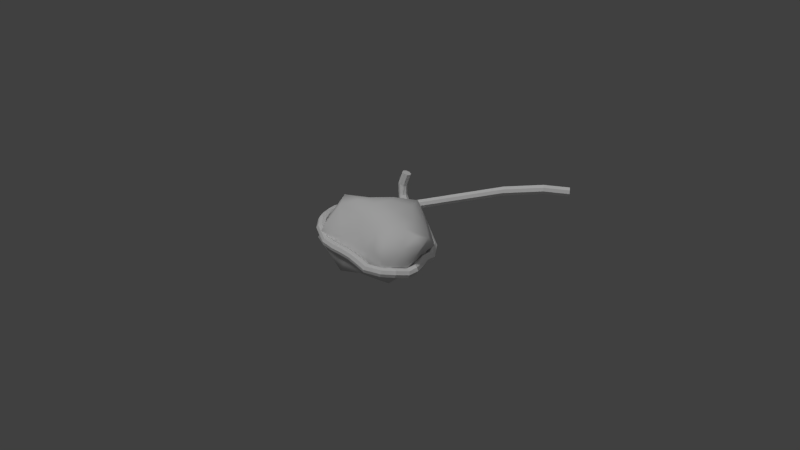 # Source: rockyrope.blend  (saved by Blender 2.69.0; exported with 4.5.12 LTS)
import bpy
from mathutils import Matrix  # noqa: F401  (used for matrix-valued properties, if any)

bpy.ops.wm.read_factory_settings(use_empty=True)
scene = bpy.context.scene
scene.name = 'Scene'

# ---- collections
col_collection_1 = bpy.data.collections.new('Collection 1'); scene.collection.children.link(col_collection_1)

# ---- materials (node trees are filled in below, after node groups)
mat_material_002 = bpy.data.materials.new('Material_002')
mat_material_002.alpha_threshold = 0.0
mat_material_002.use_transparent_shadow = False
mat_material_002.specular_color = (0.5, 0.5, 0.5)
mat_material_002.roughness = 0.5
mat_material_002.specular_intensity = 0.0
mat_material_002.line_color = (0.0, 0.0, 0.0, 1.0)

# ---- material node trees

# ---- world
world_world = bpy.data.worlds.new('World'); scene.world = world_world
world_world.color = (0.05088, 0.05088, 0.05088)
world_world.use_sun_shadow = False
world_world.sun_shadow_jitter_overblur = 0.0
world_world.cycles.sampling_method = 'MANUAL'
world_world.cycles.sample_map_resolution = 256

# ---- cameras
cam_camera_001 = bpy.data.cameras.new('Camera.001')
cam_camera_001.clip_end = 100.0
cam_camera_001.lens = 35.0
cam_camera_001.sensor_width = 32.0
cam_camera_001.sensor_height = 18.0
cam_camera_001.dof.focus_distance = 0.0
cam_camera_001.dof.aperture_fstop = 128.0
cam_camera = bpy.data.cameras.new('Camera')
cam_camera.clip_end = 100.0
cam_camera.lens = 35.0
cam_camera.sensor_width = 32.0
cam_camera.sensor_height = 18.0
cam_camera.ortho_scale = 7.314
cam_camera.dof.focus_distance = 0.0
cam_camera.dof.aperture_fstop = 128.0

# ---- lights
light_sun = bpy.data.lights.new('Sun', 'SUN')
light_sun.transmission_factor = 0.0
light_sun.angle = 0.1993
light_sun.energy = 1.0
light_sun.shadow_buffer_clip_start = 0.5
light_sun.shadow_soft_size = 0.1
light_sun.shadow_cascade_max_distance = 1000.0
light_sun.cycles.use_multiple_importance_sampling = False
light_lamp = bpy.data.lights.new('Lamp', 'POINT')
light_lamp.transmission_factor = 0.0
light_lamp.cutoff_distance = 30.0
light_lamp.energy = 100.0
light_lamp.shadow_buffer_clip_start = 1.001
light_lamp.shadow_soft_size = 0.1
light_lamp.shadow_maximum_resolution = 0.006
light_lamp.use_absolute_resolution = True
light_lamp.cycles.use_multiple_importance_sampling = False

# ---- meshes
me_icosphere_001 = bpy.data.meshes.new('Icosphere.001')
me_icosphere_001.from_pydata([(-0.1045, 6.806, 2.142), (-0.1093, 6.627, 2.588), (0.575, 6.616, 2.534), (-0.003607, 6.716, 2.708), (0.5716, 6.981, 2.29), (0.6758, 7.044, 2.812), (0.6483, 7.149, 2.505), (0.1958, 7.162, 2.955), (0.1687, 6.597, 2.407), (-0.3806, 7.253, 2.272), (-0.2672, 7.008, 2.184), (-0.5894, 7.294, 2.806), (0.3838, 6.607, 2.397), (0.4006, 7.27, 2.842), (-0.3681, 6.833, 2.17), (-0.4904, 7.5, 2.433), (0.6864, 7.245, 2.72), (0.08264, 7.585, 2.274), (-0.6656, 6.703, 2.516), (0.3535, 6.952, 2.191), (0.1986, 7.654, 2.71), (-0.3492, 7.514, 2.801), (0.1651, 6.959, 2.952), (-0.4234, 7.048, 2.968), (0.0005479, 7.248, 2.994), (-0.2662, 6.956, 3.004), (-0.2124, 7.156, 2.984), (0.0347, 7.704, 2.856), (-0.6775, 6.81, 2.695), (0.315, 6.804, 2.142), (0.6306, 6.811, 2.347), (-0.09851, 6.853, 2.894), (-0.5646, 6.797, 2.302), (0.2579, 7.589, 2.318), (-0.337, 6.546, 2.551), (0.07432, 7.728, 2.443), (0.06718, 7.795, 2.628), (-0.4772, 6.567, 2.708), (0.4255, 7.531, 2.358), (-0.6711, 7.317, 2.706), (0.3406, 7.636, 2.509), (-0.246, 7.701, 2.439), (0.138, 7.127, 2.209), (-0.7743, 7.048, 2.646), (-0.1018, 7.241, 2.218), (-0.4059, 6.674, 2.247), (-0.08259, 6.591, 2.409), (0.62, 7.412, 2.531), (0.6603, 6.856, 2.708), (0.436, 6.584, 2.679), (0.2752, 6.774, 2.811), (-0.4488, 6.814, 2.933), (-0.1319, 7.792, 2.568), (0.1438, 6.877, 2.141), (-0.4322, 7.289, 2.88), (0.4396, 7.461, 2.699), (-0.3854, 6.555, 2.361), (-0.131, 7.435, 2.933), (0.1004, 7.439, 2.183), (0.1321, 6.608, 2.26), (-0.3028, 6.665, 2.714), (0.1766, 7.466, 2.909), (-0.1693, 7.667, 2.738), (-0.7307, 6.885, 2.481), (-0.5526, 6.519, 2.538), (-0.6054, 7.16, 2.464), (-0.7003, 7.1, 2.896), (0.5117, 6.704, 2.811), (-0.03883, 7.044, 2.998), (0.7734, 7.044, 2.703), (-0.5517, 7.498, 2.707), (0.7079, 6.899, 2.479), (-0.3588, 7.617, 2.646), (0.4718, 7.008, 2.877), (0.2074, 6.633, 2.583), (0.3911, 7.286, 2.307), (-0.1552, 7.55, 2.275), (-0.5331, 6.987, 2.252), (-0.2038, 6.577, 2.173), (0.4935, 6.758, 2.203), (-0.03985, 6.997, 2.152), (0.2298, 7.022, 3.046)], [], [(36, 52, 62), (5, 73, 48), (40, 36, 20), (68, 26, 25), (22, 68, 31), (20, 61, 55), (22, 7, 68), (17, 58, 76), (54, 21, 70), (63, 18, 28), (54, 26, 57), (46, 34, 56), (31, 51, 60), (69, 5, 48), (67, 49, 2), (50, 22, 31), (49, 74, 12), (5, 69, 16), (3, 31, 60), (22, 50, 73), (8, 59, 12), (61, 27, 57), (59, 8, 46), (27, 20, 36), (7, 73, 13), (35, 17, 76), (37, 28, 64), (57, 24, 61), (14, 32, 77), (49, 67, 50), (28, 66, 43), (25, 51, 31), (31, 3, 50), (10, 14, 77), (61, 20, 27), (54, 11, 66), (6, 47, 16), (68, 24, 26), (11, 54, 70), (27, 62, 57), (2, 49, 12), (21, 62, 72), (17, 35, 33), (39, 11, 70), (68, 25, 31), (8, 74, 46), (34, 64, 56), (26, 54, 23), (3, 60, 1), (74, 8, 12), (58, 17, 33), (50, 3, 74), (37, 64, 34), (28, 43, 63), (60, 37, 34), (11, 39, 66), (73, 5, 16), (61, 7, 13), (24, 68, 7), (28, 37, 51), (74, 49, 50), (1, 46, 74), (24, 7, 61), (7, 22, 73), (66, 28, 51), (62, 27, 36), (51, 25, 23), (21, 72, 70), (74, 3, 1), (72, 41, 15), (24, 57, 26), (26, 23, 25), (18, 64, 28), (47, 55, 16), (55, 40, 20), (45, 32, 14), (52, 72, 62), (76, 41, 35), (40, 38, 33), (13, 73, 16), (43, 39, 65), (78, 45, 14), (38, 40, 47), (38, 75, 33), (53, 29, 59), (41, 52, 35), (1, 34, 46), (21, 54, 57), (61, 13, 55), (79, 29, 19), (71, 30, 4), (52, 41, 72), (58, 33, 75), (23, 54, 66), (65, 39, 15), (36, 40, 35), (55, 13, 16), (29, 79, 59), (41, 76, 15), (78, 56, 45), (52, 36, 35), (2, 12, 79), (9, 15, 76), (34, 1, 60), (37, 60, 51), (16, 69, 6), (79, 30, 2), (39, 43, 66), (56, 78, 46), (40, 33, 35), (51, 23, 66), (14, 0, 78), (62, 21, 57), (56, 64, 45), (47, 40, 55), (47, 6, 75), (32, 45, 64), (39, 70, 15), (19, 42, 75), (75, 38, 47), (30, 71, 2), (30, 79, 4), (4, 19, 75), (29, 53, 19), (67, 48, 73), (12, 59, 79), (53, 59, 0), (48, 67, 2), (44, 80, 10), (18, 63, 32), (76, 44, 9), (64, 18, 32), (0, 14, 10), (73, 50, 67), (10, 77, 9), (65, 15, 9), (46, 78, 59), (48, 71, 69), (72, 15, 70), (19, 4, 79), (6, 69, 71), (19, 53, 42), (71, 4, 6), (78, 0, 59), (76, 58, 44), (9, 44, 10), (10, 80, 0), (71, 48, 2), (80, 44, 42), (80, 42, 53), (58, 75, 42), (58, 42, 44), (4, 75, 6), (77, 32, 63), (63, 43, 65), (65, 77, 63), (77, 65, 9), (80, 53, 0)])
me_icosphere_001.polygons.foreach_set('use_smooth', [True] * 158)
_uv = me_icosphere_001.uv_layers.new(name='Icosphere_001-mesh-map-0')
_uv.uv.foreach_set('vector', [0.6631, 0.9028, 0.4245, 0.8305, 0.3796, 1.034, 1.393, 0.3793, 1.117, 0.3376, 1.374, 0.1533, 0.9909, 0.7592, 0.6631, 0.9028, 0.8206, 1.0, 0.5369, 0.3922, 0.3321, 0.5307, 0.2616, 0.2901, 0.7772, 0.2846, 0.5369, 0.3922, 0.4645, 0.1497, 0.8206, 1.11, 0.7943, 0.885, 1.11, 0.8786, 0.7772, 0.2846, 0.8181, 0.5249, 0.5369, 0.3922, 0.6816, 1.027, 0.7029, 0.8532, 0.3966, 0.9855, 0.09235, 0.6581, 0.164, 0.9423, -0.07876, 0.9235, 0.156, 0.7266, -0.06293, 0.7678, 0.06573, 0.9831, 0.09235, 0.6581, 0.3321, 0.5307, 0.4506, 0.8373, 0.4834, 0.6224, 0.1844, 0.7972, 0.1571, 0.6039, 0.4645, 1.221, 0.04455, 1.267, 0.2196, 1.005, 0.3518, 0.9589, 0.3463, 1.123, 0.1204, 0.9984, 1.196, 1.122, 1.105, 0.9631, 1.272, 0.7893, 0.9125, 0.05531, 0.7772, 0.2846, 0.4645, 0.1497, 1.105, 0.9631, 0.8374, 0.8521, 1.044, 0.6312, 0.3463, 1.123, 0.3518, 0.9589, 0.5868, 1.013, 0.5881, 1.007, 0.4645, 1.221, 0.2196, 1.005, 0.7772, 0.2846, 0.9125, 0.05531, 1.117, 0.3376, 0.7825, 0.6436, 0.741, 0.4607, 1.044, 0.6312, 0.7943, 0.885, 0.6242, 1.171, 0.4506, 0.8373, 0.741, 0.4607, 0.7825, 0.6436, 0.4834, 0.6224, 0.6242, 1.176, 0.8206, 1.0, 0.6631, 0.9028, 0.8181, 0.5249, 1.117, 0.3376, 1.056, 0.6338, 0.6717, 0.68, 0.6816, 0.4777, 0.3966, 0.4788, -0.2257, 0.9987, 0.06573, 0.9831, -0.2834, 0.7945, 0.4506, 0.8373, 0.594, 0.6323, 0.7943, 0.885, 0.1413, 0.1267, -0.0943, 0.08314, -0.05647, 0.3114, 1.105, -0.1719, 1.196, -0.0287, 0.9125, 0.05531, 0.06573, 0.9831, 0.4134, 1.224, 0.3511, 0.9233, 0.2616, 0.2901, 0.04455, 0.1037, 0.4645, 0.1497, 0.4645, 1.221, 0.5881, 1.007, 0.9125, 1.122, 0.2622, 0.3357, 0.1413, 0.1267, -0.05647, 0.3114, 0.852, 1.239, 1.077, 1.0, 1.138, 1.176, 0.09235, 0.6581, -0.124, 0.6787, -0.2569, 0.4463, 0.4715, 0.755, 0.7878, 0.7859, 0.5868, 1.013, 0.5369, 0.3922, 0.594, 0.6323, 0.3321, 0.5307, -0.124, 0.6787, 0.09235, 0.6581, -0.07876, 0.9235, 0.6242, 1.171, 0.3796, 1.126, 0.4506, 0.8373, 1.272, 0.7893, 1.105, 0.9631, 1.044, 0.6312, 0.164, 1.109, 0.3796, 1.034, 0.1525, 0.924, 0.6816, 0.4777, 0.6717, 0.68, 0.8917, 0.5311, 0.6738, 0.9952, 0.6457, 1.115, 0.8906, 0.9975, 0.5369, 0.3922, 0.2616, 0.2901, 0.4645, 0.1497, 0.7825, 0.6436, 0.8374, 0.8521, 0.4834, 0.6224, 0.1844, 0.7972, -0.07985, 0.7945, 0.1571, 0.6039, 0.3321, 0.5307, 0.09235, 0.6581, 0.06007, 0.3863, 0.5881, 1.007, 0.2196, 1.005, 0.4653, 0.8351, 0.8374, 0.8521, 0.7825, 0.6436, 1.044, 0.6312, 0.7029, 0.8532, 0.6816, 1.027, 0.8917, 1.033, 0.9125, 1.122, 0.5881, 1.007, 0.8374, 0.8521, 0.01057, 0.9987, -0.07985, 0.7945, 0.1844, 0.7972, 0.06573, 0.9831, 0.3511, 0.9233, 0.156, 0.7266, 0.2196, 1.005, 0.01057, 0.9987, 0.1844, 0.7972, -0.124, 1.115, -0.222, 0.9952, -0.2569, 1.224, 1.117, 0.3376, 1.393, 0.3793, 1.405, 0.6198, 0.7943, 0.885, 0.8181, 0.5249, 1.056, 0.6338, 0.594, 0.6323, 0.5369, 0.3922, 0.8181, 0.5249, 0.06573, 0.9831, -0.2257, 0.9987, 0.07075, 1.267, 0.8374, 0.8521, 1.105, 0.9631, 0.9125, 1.122, 0.4653, 0.8351, 0.4834, 0.6224, 0.8374, 0.8521, 0.594, 0.6323, 0.8181, 0.5249, 0.7943, 0.885, 0.8181, 0.5249, 0.7772, 0.2846, 1.117, 0.3376, 0.4134, 1.224, 0.06573, 0.9831, 0.07075, 1.267, 0.3796, 1.034, 0.6242, 1.176, 0.6631, 0.9028, 0.04455, 0.1037, 0.2616, 0.2901, 0.06007, 0.3863, 0.164, 1.109, 0.1525, 0.924, -0.07876, 0.9975, 0.8374, 0.8521, 0.5881, 1.007, 0.4653, 0.8351, 0.1525, 0.924, 0.2877, 0.6761, -0.005337, 0.6687, 0.594, 0.6323, 0.4506, 0.8373, 0.3321, 0.5307, 0.3321, 0.5307, 0.06007, 0.3863, 0.2616, 0.2901, -0.06293, 0.7678, -0.2834, 0.7945, 0.06573, 0.9831, 1.326, 0.7859, 1.11, 0.9876, 1.405, 1.013, 1.11, 0.9876, 0.9909, 0.7592, 0.8206, 1.0, 0.09603, -0.0648, -0.0943, 0.08314, 0.1413, 0.1267, 0.4245, 0.8305, 0.1525, 0.924, 0.3796, 1.034, 0.3966, 0.4788, 0.2877, 0.6761, 0.6717, 0.68, 0.9909, 0.7592, 1.093, 0.5787, 0.8917, 0.5311, 1.056, 0.6338, 1.117, 0.3376, 1.405, 0.6198, 0.3511, 0.9233, 0.6738, 0.9952, 0.4851, 0.7056, 0.3382, -0.1804, 0.09603, -0.0648, 0.1413, 0.1267, 1.093, 0.5787, 0.9909, 0.7592, 1.326, 0.7859, 1.093, 0.9628, 1.051, 0.6692, 0.8917, 1.033, 0.7549, 0.1792, 0.9601, 0.0917, 0.741, -0.143, 0.2877, 0.6761, 0.4245, 0.8305, 0.6717, 0.68, 0.4653, 0.8351, 0.1844, 0.7972, 0.4834, 0.6224, 0.164, 0.9423, 0.09235, 0.6581, 0.4506, 0.8373, 0.7943, 0.885, 1.056, 0.6338, 1.11, 0.8786, 1.174, 0.03625, 0.9601, 0.0917, 1.006, 0.2684, 0.1863, 0.7598, 0.07385, 0.6037, 0.2712, 0.4975, 0.4245, 0.8305, 0.2877, 0.6761, 0.1525, 0.924, 0.7029, 0.8532, 0.8917, 1.033, 1.051, 0.6692, 0.06007, 0.3863, 0.09235, 0.6581, -0.2569, 0.4463, 0.4851, 0.7056, 0.6738, 0.9952, 0.8928, 0.6687, 0.6631, 0.9028, 0.9909, 0.7592, 0.6717, 0.68, 1.11, 0.8786, 1.056, 0.6338, 1.405, 0.6198, 0.9601, 0.0917, 1.174, 0.03625, 0.741, -0.143, 0.2877, 1.167, 0.3966, 0.9855, -0.005337, 0.9258, 0.3382, 0.3567, 0.1571, 0.6039, 0.09603, 0.446, 0.4245, 0.8305, 0.6631, 0.9028, 0.6717, 0.68, 1.272, 0.7893, 1.044, 0.6312, 1.174, 0.3931, 0.1263, 0.6294, -0.005337, 0.9258, 0.3966, 0.9855, 0.1844, 0.7972, 0.4653, 0.8351, 0.2196, 1.005, 0.01057, -0.1927, 0.2196, -0.07464, 0.04455, 0.1037, 0.5868, 1.013, 0.3518, 0.9589, 0.4715, 0.755, 0.00328, 0.3931, 0.07385, 0.6037, -0.1664, 0.7893, 0.6738, 0.9952, 0.3511, 0.9233, 0.4134, 1.224, 0.1571, 0.6039, 0.3382, 0.3567, 0.4834, 0.6224, 0.9909, 0.7592, 0.8917, 0.5311, 0.6717, 0.68, 0.04455, 0.1037, 0.06007, 0.3863, -0.2569, 0.4463, 0.1413, 0.1267, 0.4573, 0.09431, 0.3382, -0.1804, 0.3796, 1.126, 0.164, 0.9423, 0.4506, 0.8373, 0.1571, 0.6039, -0.07985, 0.7945, 0.09603, 0.446, 1.326, 0.7859, 0.9909, 0.7592, 1.11, 0.9876, 1.326, 0.8208, 1.36, 0.5045, 1.051, 0.6692, 0.05017, 0.5118, -0.09776, 0.446, -0.2834, 0.7945, 0.6738, 0.9952, 0.8906, 0.9975, 0.8928, 0.6687, 1.006, 0.2684, 0.7479, 0.4783, 1.051, 0.6692, 1.051, 0.6692, 1.093, 0.9628, 1.326, 0.8208, 0.07385, 0.6037, 0.1863, 0.7598, -0.1664, 0.7893, 0.07385, 0.6037, 0.00328, 0.3931, 0.2712, 0.4975, 1.268, 0.3041, 1.006, 0.2684, 1.051, 0.6692, 0.9601, 0.0917, 0.7549, 0.1792, 1.006, 0.2684, 1.196, -0.0287, 1.374, 0.1533, 1.117, 0.3376, 1.044, 0.6312, 0.741, 0.4607, 1.174, 0.3931, 0.7549, 0.1792, 0.741, -0.143, 0.4573, 0.09431, 0.1204, 0.9984, -0.06167, 1.122, -0.1664, 0.7893, 0.4605, 0.6149, 0.5348, 0.3222, 0.2622, 0.3357, -0.06293, 0.7678, 0.156, 0.7266, 0.05017, 0.5118, 0.3966, 0.9855, 0.4605, 0.6149, 0.1263, 0.6294, -0.2834, 0.7945, -0.06293, 0.7678, 0.05017, 0.5118, 0.4573, 0.09431, 0.1413, 0.1267, 0.2622, 0.3357, 1.117, 0.3376, 0.9125, 0.05531, 1.196, -0.0287, 0.2622, 0.3357, -0.05647, 0.3114, 0.1263, 0.6294, -0.1431, 0.5181, -0.005337, 0.9258, 0.1263, 0.6294, 0.4834, 0.6224, 0.3382, 0.3567, 0.741, 0.4607, 0.1204, 0.9984, 0.1863, 0.7598, 0.3518, 0.9589, 0.1525, 0.924, -0.005337, 0.6687, -0.07876, 0.9975, 1.006, 0.2684, 1.268, 0.3041, 1.174, 0.03625, 0.4715, 0.755, 0.3518, 0.9589, 0.1863, 0.7598, 1.006, 0.2684, 0.7549, 0.1792, 0.7479, 0.4783, 0.1863, 0.7598, 0.2712, 0.4975, 0.4715, 0.755, 0.3382, -0.1804, 0.4573, 0.09431, 0.741, -0.143, 0.3966, 0.9855, 0.7029, 0.8532, 0.4605, 0.6149, 0.1263, 0.6294, 0.4605, 0.6149, 0.2622, 0.3357, 0.2622, 0.3357, 0.5348, 0.3222, 0.4573, 0.09431, 0.1863, 0.7598, 0.1204, 0.9984, -0.1664, 0.7893, 0.5348, 0.3222, 0.4605, 0.6149, 0.7479, 0.4783, 0.5348, 0.3222, 0.7479, 0.4783, 0.7549, 0.1792, 0.7029, 0.8532, 1.051, 0.6692, 0.7479, 0.4783, 0.7029, 0.8532, 0.7479, 0.4783, 0.4605, 0.6149, 0.2712, 0.4975, 0.6362, 0.5169, 0.4715, 0.755, 0.2784, 0.4518, 0.05017, 0.5118, 0.156, 0.7266, 0.156, 0.7266, 0.3511, 0.9233, 0.4851, 0.7056, 0.4851, 0.7056, 0.2784, 0.4518, 0.156, 0.7266, 0.2784, 0.4518, 0.4851, 0.7056, 0.5965, 0.4759, 0.5348, 0.3222, 0.7549, 0.1792, 0.4573, 0.09431])
me_icosphere_001.materials.append(mat_material_002)
me_icosphere_001.use_remesh_preserve_volume = False
me_icosphere_001.use_remesh_preserve_attributes = False
me_icosphere_001.use_mirror_vertex_groups = False
me_icosphere_001.update()
me_cylinder_003 = bpy.data.meshes.new('Cylinder.003')
me_cylinder_003.from_pydata([(-0.05667, -0.9764, -0.8697), (-0.08743, -0.9737, -0.7924), (-0.03516, -0.9844, -0.8495), (-0.06005, -0.984, -0.7836), (-0.02404, -1.011, -0.8391), (-0.05416, -1.017, -0.7803), (-0.02981, -1.04, -0.8445), (-0.05809, -1.04, -0.7809), (-0.0491, -1.056, -0.8627), (-0.08466, -1.053, -0.7887), (-0.07061, -1.048, -0.883), (-0.112, -1.043, -0.7975), (-0.08173, -1.021, -0.8934), (-0.1242, -1.015, -0.8023), (-0.07596, -0.9917, -0.8879), (-0.114, -0.9867, -0.8002), (-0.1031, -0.9702, -0.7161), (-0.07526, -0.9825, -0.7196), (-0.06422, -1.011, -0.7211), (-0.07638, -1.039, -0.7196), (-0.1046, -1.05, -0.716), (-0.1324, -1.038, -0.7124), (-0.1435, -1.009, -0.711), (-0.1313, -0.9814, -0.7125), (-0.09295, -0.9726, -0.65), (-0.06637, -0.9855, -0.6579), (-0.05639, -1.014, -0.661), (-0.06886, -1.042, -0.6575), (-0.09647, -1.052, -0.6495), (-0.123, -1.039, -0.6417), (-0.133, -1.011, -0.6386), (-0.1206, -0.983, -0.642), (-0.05596, -0.965, -0.5636), (-0.03542, -0.9794, -0.5811), (-0.02924, -1.009, -0.5875), (-0.04104, -1.036, -0.5791), (-0.06391, -1.044, -0.5608), (-0.08445, -1.03, -0.5433), (-0.09063, -1.001, -0.5369), (-0.07883, -0.9738, -0.5454), (-0.02079, -0.9649, -0.5004), (-0.003792, -0.9803, -0.5206), (-0.0003207, -1.01, -0.5279), (-0.01241, -1.036, -0.518), (-0.03299, -1.044, -0.4968), (-0.04999, -1.028, -0.4765), (-0.05346, -0.9989, -0.4692), (-0.04137, -0.9726, -0.4791), (-0.001582, -0.9616, -0.9396), (0.01616, -0.9693, -0.916), (0.02617, -0.9957, -0.9041), (0.0226, -1.025, -0.9111), (0.007529, -1.041, -0.9328), (-0.01021, -1.033, -0.9565), (-0.02023, -1.007, -0.9683), (-0.01665, -0.9771, -0.9613), (0.06179, -0.9826, -0.4131), (0.07638, -0.9984, -0.4349), (0.07759, -1.028, -0.4432), (0.06471, -1.054, -0.4332), (0.04529, -1.061, -0.4107), (0.03071, -1.045, -0.3889), (0.0295, -1.016, -0.3806), (0.04237, -0.9898, -0.3906), (0.2106, -1.018, -0.3457), (0.2063, -1.034, -0.3716), (0.2008, -1.063, -0.3783), (0.1975, -1.089, -0.3621), (0.1982, -1.096, -0.3323), (0.2026, -1.08, -0.3065), (0.208, -1.05, -0.2997), (0.2114, -1.025, -0.316), (0.3243, -1.03, -0.3431), (0.3199, -1.045, -0.369), (0.3145, -1.075, -0.3758), (0.3112, -1.1, -0.3595), (0.3119, -1.107, -0.3298), (0.3163, -1.092, -0.3039), (0.3217, -1.062, -0.2971), (0.3251, -1.037, -0.3134), (0.4185, -1.038, -0.3534), (0.4141, -1.054, -0.3793), (0.4087, -1.083, -0.3861), (0.4053, -1.109, -0.3698), (0.4061, -1.116, -0.3401), (0.4105, -1.1, -0.3142), (0.4159, -1.071, -0.3074), (0.4192, -1.045, -0.3237), (0.5196, -1.046, -0.3565), (0.5152, -1.062, -0.3823), (0.5097, -1.091, -0.3891), (0.5064, -1.117, -0.3729), (0.5072, -1.124, -0.3431), (0.5115, -1.108, -0.3173), (0.517, -1.079, -0.3105), (0.5203, -1.053, -0.3267), (0.6335, -1.054, -0.3417), (0.6291, -1.07, -0.3676), (0.6237, -1.1, -0.3744), (0.6204, -1.125, -0.3581), (0.6211, -1.132, -0.3284), (0.6255, -1.117, -0.3025), (0.6309, -1.087, -0.2957), (0.6342, -1.061, -0.312), (0.7313, -1.061, -0.3261), (0.727, -1.077, -0.352), (0.7215, -1.106, -0.3588), (0.7182, -1.132, -0.3425), (0.7189, -1.139, -0.3128), (0.7233, -1.123, -0.2869), (0.7287, -1.094, -0.2801), (0.7321, -1.068, -0.2964), (0.8322, -1.08, -0.3897), (0.8172, -1.096, -0.4113), (0.8091, -1.125, -0.4151), (0.8128, -1.151, -0.3989), (0.8259, -1.158, -0.3722), (0.8409, -1.142, -0.3507), (0.849, -1.113, -0.3469), (0.8453, -1.087, -0.363), (0.8933, -1.088, -0.459), (0.8676, -1.102, -0.4687), (0.8566, -1.13, -0.4677), (0.8666, -1.157, -0.4566), (0.8918, -1.166, -0.4419), (0.9174, -1.153, -0.4322), (0.9284, -1.124, -0.4332), (0.9185, -1.098, -0.4443), (0.9377, -1.112, -0.5563), (0.9109, -1.125, -0.5636), (0.8994, -1.154, -0.5617), (0.9098, -1.181, -0.5518), (0.936, -1.191, -0.5396), (0.9628, -1.178, -0.5324), (0.9743, -1.149, -0.5342), (0.9639, -1.122, -0.5442), (0.9357, -1.112, -0.6322), (0.9087, -1.126, -0.6344), (0.8995, -1.155, -0.6328), (0.9133, -1.182, -0.6283), (0.9422, -1.191, -0.6235), (0.9692, -1.177, -0.6213), (0.9784, -1.148, -0.6229), (0.9646, -1.121, -0.6275), (0.06269, -0.9669, -1.0), (0.07917, -0.9794, -0.9779), (0.08524, -1.008, -0.9688), (0.07737, -1.036, -0.9785), (0.06015, -1.047, -1.001), (0.04367, -1.034, -1.024), (0.0376, -1.006, -1.033), (0.04547, -0.9778, -1.023), (0.2574, -0.971, -1.118), (0.2739, -0.9835, -1.095), (0.28, -1.012, -1.086), (0.2721, -1.04, -1.096), (0.2549, -1.051, -1.119), (0.2384, -1.038, -1.141), (0.2323, -1.01, -1.15), (0.2402, -0.982, -1.141), (1.149, -0.7926, -1.931), (1.166, -0.8051, -1.908), (1.172, -0.8336, -1.899), (1.164, -0.8616, -1.909), (1.147, -0.8725, -1.932), (1.13, -0.86, -1.954), (1.124, -0.8315, -1.963), (1.132, -0.8035, -1.954), (1.294, -0.8288, -2.103), (1.311, -0.8413, -2.08), (1.317, -0.8699, -2.071), (1.309, -0.8978, -2.081), (1.292, -0.9087, -2.104), (1.275, -0.8963, -2.126), (1.269, -0.8677, -2.135), (1.277, -0.8398, -2.126), (0.8864, -0.8207, -1.724), (0.9036, -0.8098, -1.701), (0.8785, -0.8486, -1.733), (0.8846, -0.8772, -1.724), (0.9011, -0.8897, -1.702), (0.9183, -0.8787, -1.679), (0.9262, -0.8508, -1.669), (0.9201, -0.8223, -1.678), (0.8692, -1.147, -0.7401), (0.8422, -1.16, -0.7334), (0.8328, -1.188, -0.7261), (0.8464, -1.215, -0.7224), (0.8752, -1.225, -0.7245), (0.9022, -1.213, -0.7312), (0.9116, -1.185, -0.7385), (0.898, -1.157, -0.7422), (0.8346, -1.134, -0.8186), (0.809, -1.149, -0.8111), (0.8009, -1.178, -0.8096), (0.8149, -1.205, -0.8149), (0.8429, -1.213, -0.8241), (0.8685, -1.198, -0.8316), (0.8766, -1.169, -0.8331), (0.8626, -1.142, -0.8277), (0.8199, -1.149, -0.9135), (0.797, -1.161, -0.8976), (0.7906, -1.189, -0.8873), (0.8045, -1.217, -0.8888), (0.8305, -1.227, -0.901), (0.8534, -1.215, -0.9169), (0.8598, -1.186, -0.9272), (0.8459, -1.159, -0.9258), (0.737, -1.132, -1.013), (0.7174, -1.15, -0.9969), (0.7107, -1.18, -0.9965), (0.7209, -1.204, -1.011), (0.742, -1.209, -1.033), (0.7616, -1.192, -1.049), (0.7683, -1.162, -1.049), (0.7581, -1.137, -1.034), (0.4908, -1.068, -1.139), (0.4805, -1.092, -1.124), (0.4732, -1.121, -1.132), (0.4732, -1.137, -1.158), (0.4804, -1.131, -1.187), (0.4908, -1.106, -1.202), (0.4981, -1.078, -1.195), (0.4981, -1.062, -1.168), (0.3488, -1.024, -1.166), (0.3385, -1.049, -1.151), (0.3312, -1.077, -1.159), (0.3311, -1.093, -1.185), (0.3384, -1.087, -1.214), (0.3487, -1.063, -1.229), (0.3561, -1.034, -1.221), (0.3561, -1.018, -1.195), (0.2304, -0.988, -1.188), (0.2201, -1.013, -1.173), (0.2128, -1.041, -1.181), (0.2128, -1.057, -1.207), (0.22, -1.051, -1.236), (0.2304, -1.027, -1.251), (0.2377, -0.998, -1.243), (0.2377, -0.982, -1.217), (0.1998, -0.949, -1.206), (0.1766, -0.9625, -1.191), (0.1537, -0.9811, -1.199), (0.1444, -0.994, -1.225), (0.1542, -0.9937, -1.254), (0.1773, -0.9802, -1.269), (0.2002, -0.9616, -1.261), (0.2095, -0.9487, -1.235), (0.1885, -0.8698, -1.224), (0.1634, -0.8598, -1.209), (0.1347, -0.8533, -1.218), (0.1192, -0.8542, -1.244), (0.126, -0.8619, -1.273), (0.151, -0.8719, -1.287), (0.1797, -0.8783, -1.279), (0.1952, -0.8775, -1.253), (0.2183, -0.7648, -1.245), (0.1932, -0.7548, -1.23), (0.1646, -0.7484, -1.239), (0.149, -0.7492, -1.265), (0.1558, -0.7569, -1.294), (0.1808, -0.7669, -1.308), (0.2095, -0.7734, -1.3), (0.225, -0.7725, -1.274)], [], [(0, 1, 3, 2), (2, 3, 5, 4), (4, 5, 7, 6), (6, 7, 9, 8), (8, 9, 11, 10), (10, 11, 13, 12), (1, 15, 23, 16), (14, 15, 1, 0), (12, 13, 15, 14), (14, 0, 48, 55), (16, 23, 31, 24), (15, 13, 22, 23), (13, 11, 21, 22), (11, 9, 20, 21), (9, 7, 19, 20), (7, 5, 18, 19), (5, 3, 17, 18), (3, 1, 16, 17), (24, 31, 39, 32), (23, 22, 30, 31), (22, 21, 29, 30), (21, 20, 28, 29), (20, 19, 27, 28), (19, 18, 26, 27), (18, 17, 25, 26), (17, 16, 24, 25), (32, 39, 47, 40), (31, 30, 38, 39), (30, 29, 37, 38), (29, 28, 36, 37), (28, 27, 35, 36), (27, 26, 34, 35), (26, 25, 33, 34), (25, 24, 32, 33), (40, 47, 63, 56), (39, 38, 46, 47), (38, 37, 45, 46), (37, 36, 44, 45), (36, 35, 43, 44), (35, 34, 42, 43), (34, 33, 41, 42), (33, 32, 40, 41), (55, 48, 144, 151), (12, 14, 55, 54), (10, 12, 54, 53), (8, 10, 53, 52), (6, 8, 52, 51), (4, 6, 51, 50), (2, 4, 50, 49), (0, 2, 49, 48), (56, 63, 71, 64), (47, 46, 62, 63), (46, 45, 61, 62), (45, 44, 60, 61), (44, 43, 59, 60), (43, 42, 58, 59), (42, 41, 57, 58), (41, 40, 56, 57), (64, 71, 79, 72), (63, 62, 70, 71), (62, 61, 69, 70), (61, 60, 68, 69), (60, 59, 67, 68), (59, 58, 66, 67), (58, 57, 65, 66), (57, 56, 64, 65), (72, 79, 87, 80), (71, 70, 78, 79), (70, 69, 77, 78), (69, 68, 76, 77), (68, 67, 75, 76), (67, 66, 74, 75), (66, 65, 73, 74), (65, 64, 72, 73), (80, 87, 95, 88), (79, 78, 86, 87), (78, 77, 85, 86), (77, 76, 84, 85), (76, 75, 83, 84), (75, 74, 82, 83), (74, 73, 81, 82), (73, 72, 80, 81), (88, 95, 103, 96), (87, 86, 94, 95), (86, 85, 93, 94), (85, 84, 92, 93), (84, 83, 91, 92), (83, 82, 90, 91), (82, 81, 89, 90), (81, 80, 88, 89), (96, 103, 111, 104), (95, 94, 102, 103), (94, 93, 101, 102), (93, 92, 100, 101), (92, 91, 99, 100), (91, 90, 98, 99), (90, 89, 97, 98), (89, 88, 96, 97), (104, 111, 119, 112), (103, 102, 110, 111), (102, 101, 109, 110), (101, 100, 108, 109), (100, 99, 107, 108), (99, 98, 106, 107), (98, 97, 105, 106), (97, 96, 104, 105), (112, 119, 127, 120), (111, 110, 118, 119), (110, 109, 117, 118), (109, 108, 116, 117), (108, 107, 115, 116), (107, 106, 114, 115), (106, 105, 113, 114), (105, 104, 112, 113), (120, 127, 135, 128), (119, 118, 126, 127), (118, 117, 125, 126), (117, 116, 124, 125), (116, 115, 123, 124), (115, 114, 122, 123), (114, 113, 121, 122), (113, 112, 120, 121), (128, 135, 143, 136), (127, 126, 134, 135), (126, 125, 133, 134), (125, 124, 132, 133), (124, 123, 131, 132), (123, 122, 130, 131), (122, 121, 129, 130), (121, 120, 128, 129), (136, 143, 191, 184), (135, 134, 142, 143), (134, 133, 141, 142), (133, 132, 140, 141), (132, 131, 139, 140), (131, 130, 138, 139), (130, 129, 137, 138), (129, 128, 136, 137), (151, 144, 152, 159), (54, 55, 151, 150), (53, 54, 150, 149), (52, 53, 149, 148), (51, 52, 148, 147), (50, 51, 147, 146), (49, 50, 146, 145), (48, 49, 145, 144), (176, 177, 160, 167), (150, 151, 159, 158), (149, 150, 158, 157), (148, 149, 157, 156), (147, 148, 156, 155), (146, 147, 155, 154), (145, 146, 154, 153), (144, 145, 153, 152), (167, 160, 168, 175), (178, 176, 167, 166), (179, 178, 166, 165), (180, 179, 165, 164), (181, 180, 164, 163), (182, 181, 163, 162), (183, 182, 162, 161), (177, 183, 161, 160), (168, 169, 170, 171, 172, 173, 174, 175), (166, 167, 175, 174), (165, 166, 174, 173), (164, 165, 173, 172), (163, 164, 172, 171), (162, 163, 171, 170), (161, 162, 170, 169), (160, 161, 169, 168), (159, 152, 177, 176), (158, 159, 176, 178), (157, 158, 178, 179), (156, 157, 179, 180), (155, 156, 180, 181), (154, 155, 181, 182), (153, 154, 182, 183), (152, 153, 183, 177), (184, 191, 199, 192), (143, 142, 190, 191), (142, 141, 189, 190), (141, 140, 188, 189), (140, 139, 187, 188), (139, 138, 186, 187), (138, 137, 185, 186), (137, 136, 184, 185), (192, 199, 207, 200), (191, 190, 198, 199), (190, 189, 197, 198), (189, 188, 196, 197), (188, 187, 195, 196), (187, 186, 194, 195), (186, 185, 193, 194), (185, 184, 192, 193), (200, 207, 215, 208), (199, 198, 206, 207), (198, 197, 205, 206), (197, 196, 204, 205), (196, 195, 203, 204), (195, 194, 202, 203), (194, 193, 201, 202), (193, 192, 200, 201), (208, 215, 223, 216), (207, 206, 214, 215), (206, 205, 213, 214), (205, 204, 212, 213), (204, 203, 211, 212), (203, 202, 210, 211), (202, 201, 209, 210), (201, 200, 208, 209), (216, 223, 231, 224), (215, 214, 222, 223), (214, 213, 221, 222), (213, 212, 220, 221), (212, 211, 219, 220), (211, 210, 218, 219), (210, 209, 217, 218), (209, 208, 216, 217), (224, 231, 239, 232), (223, 222, 230, 231), (222, 221, 229, 230), (221, 220, 228, 229), (220, 219, 227, 228), (219, 218, 226, 227), (218, 217, 225, 226), (217, 216, 224, 225), (232, 239, 247, 240), (231, 230, 238, 239), (230, 229, 237, 238), (229, 228, 236, 237), (228, 227, 235, 236), (227, 226, 234, 235), (226, 225, 233, 234), (225, 224, 232, 233), (240, 247, 255, 248), (239, 238, 246, 247), (238, 237, 245, 246), (237, 236, 244, 245), (236, 235, 243, 244), (235, 234, 242, 243), (234, 233, 241, 242), (233, 232, 240, 241), (248, 255, 263, 256), (247, 246, 254, 255), (246, 245, 253, 254), (245, 244, 252, 253), (244, 243, 251, 252), (243, 242, 250, 251), (242, 241, 249, 250), (241, 240, 248, 249), (257, 256, 263, 262, 261, 260, 259, 258), (255, 254, 262, 263), (254, 253, 261, 262), (253, 252, 260, 261), (252, 251, 259, 260), (251, 250, 258, 259), (250, 249, 257, 258), (249, 248, 256, 257)])
_uv = me_cylinder_003.uv_layers.new(name='UVMap')
_uv.uv.foreach_set('vector', [0.7487, -0.8151, 0.773, -1.177, 0.9042, -1.172, 0.8842, -0.8247, 0.8842, -0.8247, 0.9042, -1.172, 1.066, -1.169, 1.026, -0.8315, 1.026, -0.8315, 1.066, -1.169, 1.179, -1.164, 1.164, -0.8286, 1.164, -0.8286, 1.179, -1.164, 1.308, -1.162, 1.296, -0.8125, 0.2739, -0.8482, 0.3104, -1.196, 0.4265, -1.192, 0.3935, -0.831, 0.3935, -0.831, 0.4265, -1.192, 0.5405, -1.187, 0.5054, -0.8174, 0.773, -1.177, 0.655, -1.182, 0.6739, -1.544, 0.7944, -1.532, 0.6222, -0.811, 0.655, -1.182, 0.773, -1.177, 0.7487, -0.8151, 0.5054, -0.8174, 0.5405, -1.187, 0.655, -1.182, 0.6222, -0.811, 0.6222, -0.811, 0.7487, -0.8151, 0.7395, -0.4386, 0.6286, -0.4431, 0.7944, -1.532, 0.6739, -1.544, 0.6845, -1.854, 0.811, -1.856, 0.655, -1.182, 0.5405, -1.187, 0.5624, -1.55, 0.6739, -1.544, 0.5405, -1.187, 0.4265, -1.192, 0.447, -1.548, 0.5624, -1.55, 0.4265, -1.192, 0.3104, -1.196, 0.327, -1.539, 0.447, -1.548, 1.308, -1.162, 1.179, -1.164, 1.204, -1.501, 1.335, -1.502, 1.179, -1.164, 1.066, -1.169, 1.064, -1.506, 1.204, -1.501, 1.066, -1.169, 0.9042, -1.172, 0.9254, -1.517, 1.064, -1.506, 0.9042, -1.172, 0.773, -1.177, 0.7944, -1.532, 0.9254, -1.517, 0.811, -1.856, 0.6845, -1.854, 0.7129, -2.25, 0.8334, -2.247, 0.6739, -1.544, 0.5624, -1.55, 0.5643, -1.852, 0.6845, -1.854, 0.5624, -1.55, 0.447, -1.548, 0.4485, -1.855, 0.5643, -1.852, 0.447, -1.548, 0.327, -1.539, 0.3263, -1.864, 0.4485, -1.855, 1.335, -1.502, 1.204, -1.501, 1.23, -1.835, 1.363, -1.819, 1.204, -1.501, 1.064, -1.506, 1.089, -1.851, 1.23, -1.835, 1.064, -1.506, 0.9254, -1.517, 0.945, -1.858, 1.089, -1.851, 0.9254, -1.517, 0.7944, -1.532, 0.811, -1.856, 0.945, -1.858, 0.8334, -2.247, 0.7129, -2.25, 0.7418, -2.643, 0.8587, -2.638, 0.6845, -1.854, 0.5643, -1.852, 0.5976, -2.248, 0.7129, -2.25, 0.5643, -1.852, 0.4485, -1.855, 0.482, -2.247, 0.5976, -2.248, 0.4485, -1.855, 0.3263, -1.864, 0.3593, -2.252, 0.482, -2.247, 1.363, -1.819, 1.23, -1.835, 1.251, -2.214, 1.38, -2.204, 1.23, -1.835, 1.089, -1.851, 1.107, -2.228, 1.251, -2.214, 1.089, -1.851, 0.945, -1.858, 0.9645, -2.242, 1.107, -2.228, 0.945, -1.858, 0.811, -1.856, 0.8334, -2.247, 0.9645, -2.242, 0.8587, -2.638, 0.7418, -2.643, 0.7764, -3.149, 0.8987, -3.138, 0.7129, -2.25, 0.5976, -2.248, 0.6297, -2.648, 0.7418, -2.643, 0.5976, -2.248, 0.482, -2.247, 0.513, -2.652, 0.6297, -2.648, 0.482, -2.247, 0.3593, -2.252, 0.3874, -2.658, 0.513, -2.652, 1.38, -2.204, 1.251, -2.214, 1.277, -2.614, 1.411, -2.604, 1.251, -2.214, 1.107, -2.228, 1.134, -2.623, 1.277, -2.614, 1.107, -2.228, 0.9645, -2.242, 0.9909, -2.632, 1.134, -2.623, 0.9645, -2.242, 0.8334, -2.247, 0.8587, -2.638, 0.9909, -2.632, 0.6286, -0.4431, 0.7395, -0.4386, 0.7568, -0.02748, 0.6308, -0.009583, 0.5054, -0.8174, 0.6222, -0.811, 0.6286, -0.4431, 0.5146, -0.4468, 0.3935, -0.831, 0.5054, -0.8174, 0.5146, -0.4468, 0.3961, -0.45, 0.2739, -0.8482, 0.3935, -0.831, 0.3961, -0.45, 0.271, -0.4514, 1.164, -0.8286, 1.296, -0.8125, 1.246, -0.4233, 1.118, -0.4265, 1.026, -0.8315, 1.164, -0.8286, 1.118, -0.4265, 0.9863, -0.4299, 0.8842, -0.8247, 1.026, -0.8315, 0.9863, -0.4299, 0.8597, -0.4339, 0.7487, -0.8151, 0.8842, -0.8247, 0.8597, -0.4339, 0.7395, -0.4386, 0.8987, -3.138, 0.7764, -3.149, 0.8228, -3.931, 0.9521, -3.932, 0.7418, -2.643, 0.6297, -2.648, 0.6557, -3.157, 0.7764, -3.149, 0.6297, -2.648, 0.513, -2.652, 0.5373, -3.163, 0.6557, -3.157, 0.513, -2.652, 0.3874, -2.658, 0.4159, -3.165, 0.5373, -3.163, 1.411, -2.604, 1.277, -2.614, 1.307, -3.123, 1.441, -3.123, 1.277, -2.614, 1.134, -2.623, 1.168, -3.123, 1.307, -3.123, 1.134, -2.623, 0.9909, -2.632, 1.029, -3.128, 1.168, -3.123, 0.9909, -2.632, 0.8587, -2.638, 0.8987, -3.138, 1.029, -3.128, 0.9521, -3.932, 0.8228, -3.931, 0.8314, -4.234, 0.9582, -4.23, 0.7764, -3.149, 0.6557, -3.157, 0.6908, -3.934, 0.8228, -3.931, 0.6557, -3.157, 0.5373, -3.163, 0.5591, -3.942, 0.6908, -3.934, 0.5373, -3.163, 0.4159, -3.165, 0.4313, -3.953, 0.5591, -3.942, 1.441, -3.123, 1.307, -3.123, 1.323, -3.926, 1.447, -3.916, 1.307, -3.123, 1.168, -3.123, 1.201, -3.932, 1.323, -3.926, 1.168, -3.123, 1.029, -3.128, 1.078, -3.933, 1.201, -3.932, 1.029, -3.128, 0.8987, -3.138, 0.9521, -3.932, 1.078, -3.933, 0.9582, -4.23, 0.8314, -4.234, 0.839, -4.434, 0.9654, -4.43, 0.8228, -3.931, 0.6908, -3.934, 0.7041, -4.239, 0.8314, -4.234, 0.6908, -3.934, 0.5591, -3.942, 0.5766, -4.245, 0.7041, -4.239, 0.5591, -3.942, 0.4313, -3.953, 0.4493, -4.252, 0.5766, -4.245, 1.447, -3.916, 1.323, -3.926, 1.336, -4.217, 1.462, -4.212, 1.323, -3.926, 1.201, -3.932, 1.21, -4.222, 1.336, -4.217, 1.201, -3.932, 1.078, -3.933, 1.084, -4.226, 1.21, -4.222, 1.078, -3.933, 0.9521, -3.932, 0.9582, -4.23, 1.084, -4.226, 0.9654, -4.43, 0.839, -4.434, 0.8468, -4.632, 0.973, -4.627, 0.8314, -4.234, 0.7041, -4.239, 0.7124, -4.44, 0.839, -4.434, 0.7041, -4.239, 0.5766, -4.245, 0.5857, -4.445, 0.7124, -4.44, 0.5766, -4.245, 0.4493, -4.252, 0.4593, -4.451, 0.5857, -4.445, 1.462, -4.212, 1.336, -4.217, 1.344, -4.415, 1.47, -4.41, 1.336, -4.217, 1.21, -4.222, 1.218, -4.42, 1.344, -4.415, 1.21, -4.222, 1.084, -4.226, 1.092, -4.425, 1.218, -4.42, 1.084, -4.226, 0.9582, -4.23, 0.9654, -4.43, 1.092, -4.425, 0.973, -4.627, 0.8468, -4.632, 0.8557, -4.851, 0.9818, -4.846, 0.839, -4.434, 0.7124, -4.44, 0.7206, -4.637, 0.8468, -4.632, 0.7124, -4.44, 0.5857, -4.445, 0.5943, -4.642, 0.7206, -4.637, 0.5857, -4.445, 0.4593, -4.451, 0.4682, -4.648, 0.5943, -4.642, 1.47, -4.41, 1.344, -4.415, 1.351, -4.612, 1.477, -4.607, 1.344, -4.415, 1.218, -4.42, 1.225, -4.617, 1.351, -4.612, 1.218, -4.42, 1.092, -4.425, 1.099, -4.622, 1.225, -4.617, 1.092, -4.425, 0.9654, -4.43, 0.973, -4.627, 1.099, -4.622, 0.9818, -4.846, 0.8557, -4.851, 0.8625, -5.017, 0.9885, -5.012, 0.8468, -4.632, 0.7206, -4.637, 0.7296, -4.856, 0.8557, -4.851, 0.7206, -4.637, 0.5943, -4.642, 0.6035, -4.861, 0.7296, -4.856, 0.5943, -4.642, 0.4682, -4.648, 0.4775, -4.867, 0.6035, -4.861, 1.477, -4.607, 1.351, -4.612, 1.36, -4.831, 1.486, -4.826, 1.351, -4.612, 1.225, -4.617, 1.234, -4.836, 1.36, -4.831, 1.225, -4.617, 1.099, -4.622, 1.108, -4.841, 1.234, -4.836, 1.099, -4.622, 0.973, -4.627, 0.9818, -4.846, 1.108, -4.841, 0.9885, -5.012, 0.8625, -5.017, 0.8732, -5.28, 0.9992, -5.275, 0.8557, -4.851, 0.7296, -4.856, 0.7364, -5.022, 0.8625, -5.017, 0.7296, -4.856, 0.6035, -4.861, 0.6104, -5.027, 0.7364, -5.022, 0.6035, -4.861, 0.4775, -4.867, 0.4844, -5.032, 0.6104, -5.027, 1.486, -4.826, 1.36, -4.831, 1.367, -4.997, 1.493, -4.992, 1.36, -4.831, 1.234, -4.836, 1.241, -5.002, 1.367, -4.997, 1.234, -4.836, 1.108, -4.841, 1.115, -5.007, 1.241, -5.002, 1.108, -4.841, 0.9818, -4.846, 0.9885, -5.012, 1.115, -5.007, 0.9992, -5.275, 0.8732, -5.28, 0.8843, -5.552, 1.01, -5.547, 0.8625, -5.017, 0.7364, -5.022, 0.7472, -5.285, 0.8732, -5.28, 0.7364, -5.022, 0.6104, -5.027, 0.6212, -5.291, 0.7472, -5.285, 0.6104, -5.027, 0.4844, -5.032, 0.4952, -5.296, 0.6212, -5.291, 1.493, -4.992, 1.367, -4.997, 1.377, -5.26, 1.503, -5.255, 1.367, -4.997, 1.241, -5.002, 1.251, -5.265, 1.377, -5.26, 1.241, -5.002, 1.115, -5.007, 1.125, -5.27, 1.251, -5.265, 1.115, -5.007, 0.9885, -5.012, 0.9992, -5.275, 1.125, -5.27, 1.01, -5.547, 0.8843, -5.552, 0.8933, -5.772, 1.019, -5.766, 0.8732, -5.28, 0.7472, -5.285, 0.7583, -5.557, 0.8843, -5.552, 0.7472, -5.285, 0.6212, -5.291, 0.6324, -5.562, 0.7583, -5.557, 0.6212, -5.291, 0.4952, -5.296, 0.5064, -5.568, 0.6324, -5.562, 1.503, -5.255, 1.377, -5.26, 1.388, -5.532, 1.514, -5.527, 1.377, -5.26, 1.251, -5.265, 1.262, -5.537, 1.388, -5.532, 1.251, -5.265, 1.125, -5.27, 1.136, -5.542, 1.262, -5.537, 1.125, -5.27, 0.9992, -5.275, 1.01, -5.547, 1.136, -5.542, 1.019, -5.766, 0.8933, -5.772, 0.9045, -6.047, 1.03, -6.042, 0.8843, -5.552, 0.7583, -5.557, 0.7673, -5.777, 0.8933, -5.772, 0.7583, -5.557, 0.6324, -5.562, 0.6413, -5.782, 0.7673, -5.777, 0.6324, -5.562, 0.5064, -5.568, 0.5153, -5.787, 0.6413, -5.782, 1.514, -5.527, 1.388, -5.532, 1.397, -5.751, 1.523, -5.746, 1.388, -5.532, 1.262, -5.537, 1.271, -5.756, 1.397, -5.751, 1.262, -5.537, 1.136, -5.542, 1.145, -5.761, 1.271, -5.756, 1.136, -5.542, 1.01, -5.547, 1.019, -5.766, 1.145, -5.761, 1.03, -6.042, 0.9045, -6.047, 0.9045, -6.047, 1.03, -6.042, 0.8933, -5.772, 0.7673, -5.777, 0.7786, -6.052, 0.9045, -6.047, 0.7673, -5.777, 0.6413, -5.782, 0.6526, -6.058, 0.7786, -6.052, 0.6413, -5.782, 0.5153, -5.787, 0.5266, -6.063, 0.6526, -6.058, 1.523, -5.746, 1.397, -5.751, 1.408, -6.027, 1.534, -6.022, 1.397, -5.751, 1.271, -5.756, 1.282, -6.032, 1.408, -6.027, 1.271, -5.756, 1.145, -5.761, 1.156, -6.037, 1.282, -6.032, 1.145, -5.761, 1.019, -5.766, 1.03, -6.042, 1.156, -6.037, 0.6308, -0.009583, 0.7568, -0.02748, 0.7381, 0.9839, 0.6084, 0.9583, 0.5146, -0.4468, 0.6286, -0.4431, 0.6308, -0.009583, 0.5084, -0.004371, 0.3961, -0.45, 0.5146, -0.4468, 0.5084, -0.004371, 0.3865, -0.01568, 0.271, -0.4514, 0.3961, -0.45, 0.3865, -0.01568, 0.2657, -0.04001, 1.118, -0.4265, 1.246, -0.4233, 1.281, -0.02425, 1.153, -0.04542, 0.9863, -0.4299, 1.118, -0.4265, 1.153, -0.04542, 1.02, -0.05686, 0.8597, -0.4339, 0.9863, -0.4299, 1.02, -0.05686, 0.8859, -0.04924, 0.7395, -0.4386, 0.8597, -0.4339, 0.8859, -0.04924, 0.7568, -0.02748, 0.5267, 5.609, 0.6484, 5.633, 0.6315, 5.95, 0.4972, 5.942, 0.5084, -0.004371, 0.6308, -0.009583, 0.6084, 0.9583, 0.4819, 0.9343, 0.3865, -0.01568, 0.5084, -0.004371, 0.4819, 0.9343, 0.3541, 0.9232, 0.2657, -0.04001, 0.3865, -0.01568, 0.3541, 0.9232, 0.2255, 0.9274, 1.153, -0.04542, 1.281, -0.02425, 1.274, 0.9504, 1.144, 0.9695, 1.02, -0.05686, 1.153, -0.04542, 1.144, 0.9695, 1.012, 0.9896, 0.8859, -0.04924, 1.02, -0.05686, 1.012, 0.9896, 0.8744, 0.9965, 0.7568, -0.02748, 0.8859, -0.04924, 0.8744, 0.9965, 0.7381, 0.9839, 0.4972, 5.942, 0.6315, 5.95, 0.6205, 6.228, 0.4821, 6.22, 0.3952, 5.582, 0.5267, 5.609, 0.4972, 5.942, 0.3645, 5.932, 0.2557, 5.568, 0.3952, 5.582, 0.3645, 5.932, 0.2302, 5.922, 0.1181, 5.571, 0.2557, 5.568, 0.2302, 5.922, 0.09704, 5.913, 1.013, 5.617, 1.144, 5.594, 1.171, 5.944, 1.034, 5.95, 0.889, 5.636, 1.013, 5.617, 1.034, 5.95, 0.9003, 5.955, 0.7686, 5.643, 0.889, 5.636, 0.9003, 5.955, 0.7656, 5.955, 0.6484, 5.633, 0.7686, 5.643, 0.7656, 5.955, 0.6315, 5.95, -0.484, -5.72, -0.5785, -5.809, -0.5822, -5.939, -0.4928, -6.034, -0.3627, -6.038, -0.2681, -5.948, -0.2644, -5.818, -0.3538, -5.724, 0.3645, 5.932, 0.4972, 5.942, 0.4821, 6.22, 0.3455, 6.21, 0.2302, 5.922, 0.3645, 5.932, 0.3455, 6.21, 0.21, 6.199, 0.09704, 5.913, 0.2302, 5.922, 0.21, 6.199, 0.07514, 6.189, 1.034, 5.95, 1.171, 5.944, 1.179, 6.229, 1.04, 6.232, 0.9003, 5.955, 1.034, 5.95, 1.04, 6.232, 0.9002, 6.234, 0.7656, 5.955, 0.9003, 5.955, 0.9002, 6.234, 0.7601, 6.232, 0.6315, 5.95, 0.7656, 5.955, 0.7601, 6.232, 0.6205, 6.228, 0.6084, 0.9583, 0.7381, 0.9839, 0.6484, 5.633, 0.5267, 5.609, 0.4819, 0.9343, 0.6084, 0.9583, 0.5267, 5.609, 0.3952, 5.582, 0.3541, 0.9232, 0.4819, 0.9343, 0.3952, 5.582, 0.2557, 5.568, 0.2255, 0.9274, 0.3541, 0.9232, 0.2557, 5.568, 0.1181, 5.571, 1.144, 0.9695, 1.274, 0.9504, 1.144, 5.594, 1.013, 5.617, 1.012, 0.9896, 1.144, 0.9695, 1.013, 5.617, 0.889, 5.636, 0.8744, 0.9965, 1.012, 0.9896, 0.889, 5.636, 0.7686, 5.643, 0.7381, 0.9839, 0.8744, 0.9965, 0.7686, 5.643, 0.6484, 5.633, 1.03, -6.042, 0.9045, -6.047, 0.9045, -6.047, 1.03, -6.042, 0.9045, -6.047, 0.7786, -6.052, 0.7786, -6.052, 0.9045, -6.047, 0.7786, -6.052, 0.6526, -6.058, 0.6526, -6.058, 0.7786, -6.052, 0.6526, -6.058, 0.5266, -6.063, 0.5266, -6.063, 0.6526, -6.058, 1.534, -6.022, 1.408, -6.027, 1.408, -6.027, 1.534, -6.022, 1.408, -6.027, 1.282, -6.032, 1.282, -6.032, 1.408, -6.027, 1.282, -6.032, 1.156, -6.037, 1.156, -6.037, 1.282, -6.032, 1.156, -6.037, 1.03, -6.042, 1.03, -6.042, 1.156, -6.037, 1.03, -6.042, 0.9045, -6.047, 0.9045, -6.047, 1.03, -6.042, 0.9045, -6.047, 0.7786, -6.052, 0.7786, -6.052, 0.9045, -6.047, 0.7786, -6.052, 0.6526, -6.058, 0.6526, -6.058, 0.7786, -6.052, 0.6526, -6.058, 0.5266, -6.063, 0.5266, -6.063, 0.6526, -6.058, 1.534, -6.022, 1.408, -6.027, 1.408, -6.027, 1.534, -6.022, 1.408, -6.027, 1.282, -6.032, 1.282, -6.032, 1.408, -6.027, 1.282, -6.032, 1.156, -6.037, 1.156, -6.037, 1.282, -6.032, 1.156, -6.037, 1.03, -6.042, 1.03, -6.042, 1.156, -6.037, 1.03, -6.042, 0.9045, -6.047, 0.9045, -6.047, 1.03, -6.042, 0.9045, -6.047, 0.7786, -6.052, 0.7786, -6.052, 0.9045, -6.047, 0.7786, -6.052, 0.6526, -6.058, 0.6526, -6.058, 0.7786, -6.052, 0.6526, -6.058, 0.5266, -6.063, 0.5266, -6.063, 0.6526, -6.058, 1.534, -6.022, 1.408, -6.027, 1.408, -6.027, 1.534, -6.022, 1.408, -6.027, 1.282, -6.032, 1.282, -6.032, 1.408, -6.027, 1.282, -6.032, 1.156, -6.037, 1.156, -6.037, 1.282, -6.032, 1.156, -6.037, 1.03, -6.042, 1.03, -6.042, 1.156, -6.037, 1.03, -6.042, 0.9045, -6.047, 0.9045, -6.047, 1.03, -6.042, 0.9045, -6.047, 0.7786, -6.052, 0.7786, -6.052, 0.9045, -6.047, 0.7786, -6.052, 0.6526, -6.058, 0.6526, -6.058, 0.7786, -6.052, 0.6526, -6.058, 0.5266, -6.063, 0.5266, -6.063, 0.6526, -6.058, 1.534, -6.022, 1.408, -6.027, 1.408, -6.027, 1.534, -6.022, 1.408, -6.027, 1.282, -6.032, 1.282, -6.032, 1.408, -6.027, 1.282, -6.032, 1.156, -6.037, 1.156, -6.037, 1.282, -6.032, 1.156, -6.037, 1.03, -6.042, 1.03, -6.042, 1.156, -6.037, 1.03, -6.042, 0.9045, -6.047, 0.9045, -6.047, 1.03, -6.042, 0.9045, -6.047, 0.7786, -6.052, 0.7786, -6.052, 0.9045, -6.047, 0.7786, -6.052, 0.6526, -6.058, 0.6526, -6.058, 0.7786, -6.052, 0.6526, -6.058, 0.5266, -6.063, 0.5266, -6.063, 0.6526, -6.058, 1.534, -6.022, 1.408, -6.027, 1.408, -6.027, 1.534, -6.022, 1.408, -6.027, 1.282, -6.032, 1.282, -6.032, 1.408, -6.027, 1.282, -6.032, 1.156, -6.037, 1.156, -6.037, 1.282, -6.032, 1.156, -6.037, 1.03, -6.042, 1.03, -6.042, 1.156, -6.037, 1.03, -6.042, 0.9045, -6.047, 0.9045, -6.047, 1.03, -6.042, 0.9045, -6.047, 0.7786, -6.052, 0.7786, -6.052, 0.9045, -6.047, 0.7786, -6.052, 0.6526, -6.058, 0.6526, -6.058, 0.7786, -6.052, 0.6526, -6.058, 0.5266, -6.063, 0.5266, -6.063, 0.6526, -6.058, 1.534, -6.022, 1.408, -6.027, 1.408, -6.027, 1.534, -6.022, 1.408, -6.027, 1.282, -6.032, 1.282, -6.032, 1.408, -6.027, 1.282, -6.032, 1.156, -6.037, 1.156, -6.037, 1.282, -6.032, 1.156, -6.037, 1.03, -6.042, 1.03, -6.042, 1.156, -6.037, 1.03, -6.042, 0.9045, -6.047, 0.9045, -6.047, 1.03, -6.042, 0.9045, -6.047, 0.7786, -6.052, 0.7786, -6.052, 0.9045, -6.047, 0.7786, -6.052, 0.6526, -6.058, 0.6526, -6.058, 0.7786, -6.052, 0.6526, -6.058, 0.5266, -6.063, 0.5266, -6.063, 0.6526, -6.058, 1.534, -6.022, 1.408, -6.027, 1.408, -6.027, 1.534, -6.022, 1.408, -6.027, 1.282, -6.032, 1.282, -6.032, 1.408, -6.027, 1.282, -6.032, 1.156, -6.037, 1.156, -6.037, 1.282, -6.032, 1.156, -6.037, 1.03, -6.042, 1.03, -6.042, 1.156, -6.037, 1.03, -6.042, 0.9045, -6.047, 0.9045, -6.047, 1.03, -6.042, 0.9045, -6.047, 0.7786, -6.052, 0.7786, -6.052, 0.9045, -6.047, 0.7786, -6.052, 0.6526, -6.058, 0.6526, -6.058, 0.7786, -6.052, 0.6526, -6.058, 0.5266, -6.063, 0.5266, -6.063, 0.6526, -6.058, 1.534, -6.022, 1.408, -6.027, 1.408, -6.027, 1.534, -6.022, 1.408, -6.027, 1.282, -6.032, 1.282, -6.032, 1.408, -6.027, 1.282, -6.032, 1.156, -6.037, 1.156, -6.037, 1.282, -6.032, 1.156, -6.037, 1.03, -6.042, 1.03, -6.042, 1.156, -6.037, 1.03, -6.042, 0.9045, -6.047, 0.9045, -6.047, 1.03, -6.042, 0.9045, -6.047, 0.7786, -6.052, 0.7786, -6.052, 0.9045, -6.047, 0.7786, -6.052, 0.6526, -6.058, 0.6526, -6.058, 0.7786, -6.052, 0.6526, -6.058, 0.5266, -6.063, 0.5266, -6.063, 0.6526, -6.058, 1.534, -6.022, 1.408, -6.027, 1.408, -6.027, 1.534, -6.022, 1.408, -6.027, 1.282, -6.032, 1.282, -6.032, 1.408, -6.027, 1.282, -6.032, 1.156, -6.037, 1.156, -6.037, 1.282, -6.032, 1.156, -6.037, 1.03, -6.042, 1.03, -6.042, 1.156, -6.037, -0.345, -5.408, -0.4751, -5.405, -0.5697, -5.494, -0.5733, -5.624, -0.4839, -5.719, -0.3538, -5.723, -0.2592, -5.633, -0.2556, -5.503, 0.9045, -6.047, 0.7786, -6.052, 0.7786, -6.052, 0.9045, -6.047, 0.7786, -6.052, 0.6526, -6.058, 0.6526, -6.058, 0.7786, -6.052, 0.6526, -6.058, 0.5266, -6.063, 0.5266, -6.063, 0.6526, -6.058, 1.534, -6.022, 1.408, -6.027, 1.408, -6.027, 1.534, -6.022, 1.408, -6.027, 1.282, -6.032, 1.282, -6.032, 1.408, -6.027, 1.282, -6.032, 1.156, -6.037, 1.156, -6.037, 1.282, -6.032, 1.156, -6.037, 1.03, -6.042, 1.03, -6.042, 1.156, -6.037])
me_cylinder_003.use_remesh_preserve_volume = False
me_cylinder_003.use_remesh_preserve_attributes = False
me_cylinder_003.use_mirror_vertex_groups = False
me_cylinder_003.update()

# ---- objects
ob_sun = bpy.data.objects.new('Sun', light_sun)
ob_icosphere = bpy.data.objects.new('Icosphere', me_icosphere_001)
ob_camera_001 = bpy.data.objects.new('Camera.001', cam_camera_001)
ob_lamp = bpy.data.objects.new('Lamp', light_lamp)
ob_camera = bpy.data.objects.new('Camera', cam_camera)
ob_cylinder_002 = bpy.data.objects.new('Cylinder.002', me_cylinder_003)

# ---- transforms, parenting, visibility, modifiers, constraints
ob_sun.location = (3.838, 5.124, 5.531)
ob_sun.rotation_euler = (0.5677, 0.06471, 0.1228)
ob_sun.scale = (1.003, 1.003, 1.003)
ob_sun.lineart.crease_threshold = 0.0
ob_icosphere.location = (0.1399, -7.101, -2.249)
ob_icosphere.scale = (1.003, 1.003, 1.003)
ob_icosphere.lineart.crease_threshold = 0.0
ob_camera_001.location = (7.487, -6.455, 5.343)
ob_camera_001.rotation_euler = (1.109, 0.01082, 0.8149)
ob_camera_001.scale = (1.003, 1.003, 1.003)
ob_camera_001.lineart.crease_threshold = 0.0
ob_lamp.location = (4.076, 1.005, 5.904)
ob_lamp.rotation_euler = (0.6503, 0.05522, 1.866)
ob_lamp.lock_rotations_4d = False
ob_lamp.empty_display_type = 'ARROWS'
ob_lamp.color = (0.0, 0.0, 0.0, 0.0)
ob_lamp.lineart.crease_threshold = 0.0
ob_camera.location = (7.481, -6.508, 5.344)
ob_camera.rotation_euler = (1.109, 0.01082, 0.8149)
ob_camera.lock_rotations_4d = False
ob_camera.empty_display_type = 'ARROWS'
ob_camera.color = (0.0, 0.0, 0.0, 0.0)
ob_camera.display_type = 'WIRE'
ob_camera.lineart.crease_threshold = 0.0
ob_cylinder_002.location = (-0.5665, -1.118, 1.927)
ob_cylinder_002.rotation_euler = (-4.693, -0.0, 0.0)
ob_cylinder_002.scale = (1.542, 1.542, 1.542)
ob_cylinder_002.lineart.crease_threshold = 0.0

# ---- collection membership
col_collection_1.objects.link(ob_sun)
col_collection_1.objects.link(ob_icosphere)
col_collection_1.objects.link(ob_camera_001)
col_collection_1.objects.link(ob_lamp)
col_collection_1.objects.link(ob_camera)
col_collection_1.objects.link(ob_cylinder_002)

# ---- scene / render settings (as saved in the file)
scene.camera = ob_camera
scene.frame_start = 1; scene.frame_end = 250; scene.frame_set(1)
scene.render.engine = 'BLENDER_EEVEE_NEXT'
scene.render.resolution_percentage = 50
scene.render.dither_intensity = 0.0
scene.cycles.use_denoising = False
scene.cycles.samples = 10
scene.cycles.sampling_pattern = 'TABULATED_SOBOL'
scene.cycles.light_sampling_threshold = 0.0
scene.cycles.use_adaptive_sampling = False
scene.cycles.use_light_tree = False
scene.cycles.blur_glossy = 0.0
scene.cycles.volume_bounces = 1
scene.cycles.pixel_filter_type = 'GAUSSIAN'
scene.cycles.sample_clamp_indirect = 0.0
scene.view_settings.view_transform = 'Standard'
bpy.context.view_layer.update()
